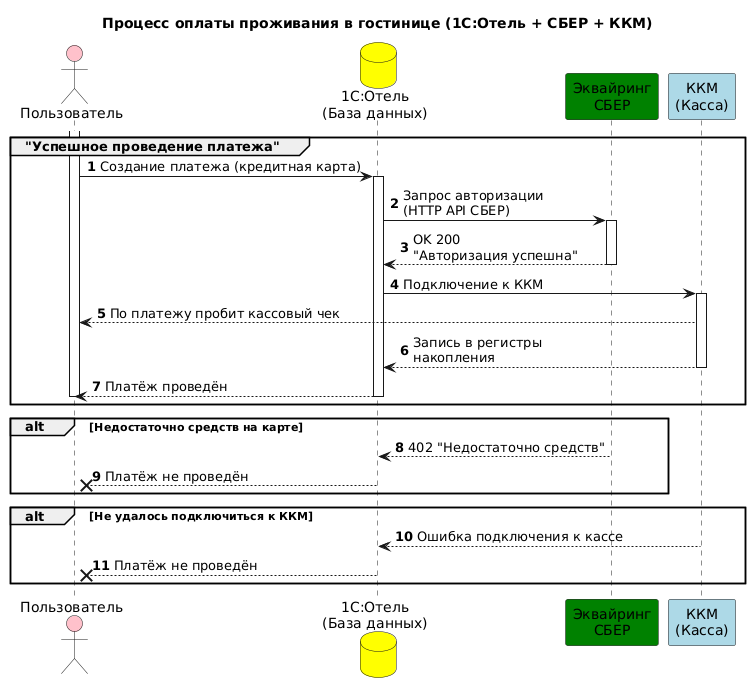

The diagram above was rendered by PlantUML. Its source (embedded in the PNG):
@startuml
autonumber 1 1
title Процесс оплаты проживания в гостинице (1С:Отель + СБЕР + ККМ)

actor Пользователь as Administrator #pink
database "1С:Отель\n(База данных)" as 1C_Hotel #yellow
participant "Эквайринг\nСБЕР" as Sber #green
participant "ККМ\n(Касса)" as KKM #lightblue


group "Успешное проведение платежа"
Administrator ++
Administrator -> 1C_Hotel ++ : Создание платежа (кредитная карта)
1C_Hotel -> Sber ++ : Запрос авторизации\n(HTTP API СБЕР)
Sber -->1C_Hotel--: OK 200\n"Авторизация успешна"
1C_Hotel ->KKM++: Подключение к ККМ
KKM -->Administrator: По платежу пробит кассовый чек
KKM -->1C_Hotel--: Запись в регистры\nнакопления
1C_Hotel-->Administrator--: Платёж проведён
Administrator --
end group


alt Недостаточно средств на карте
Sber-->1C_Hotel: 402 "Недостаточно средств"
1C_Hotel --x Administrator: Платёж не проведён
end


alt Не удалось подключиться к ККМ
KKM -->1C_Hotel:Ошибка подключения к кассе
1C_Hotel --x Administrator: Платёж не проведён
end
@enduml